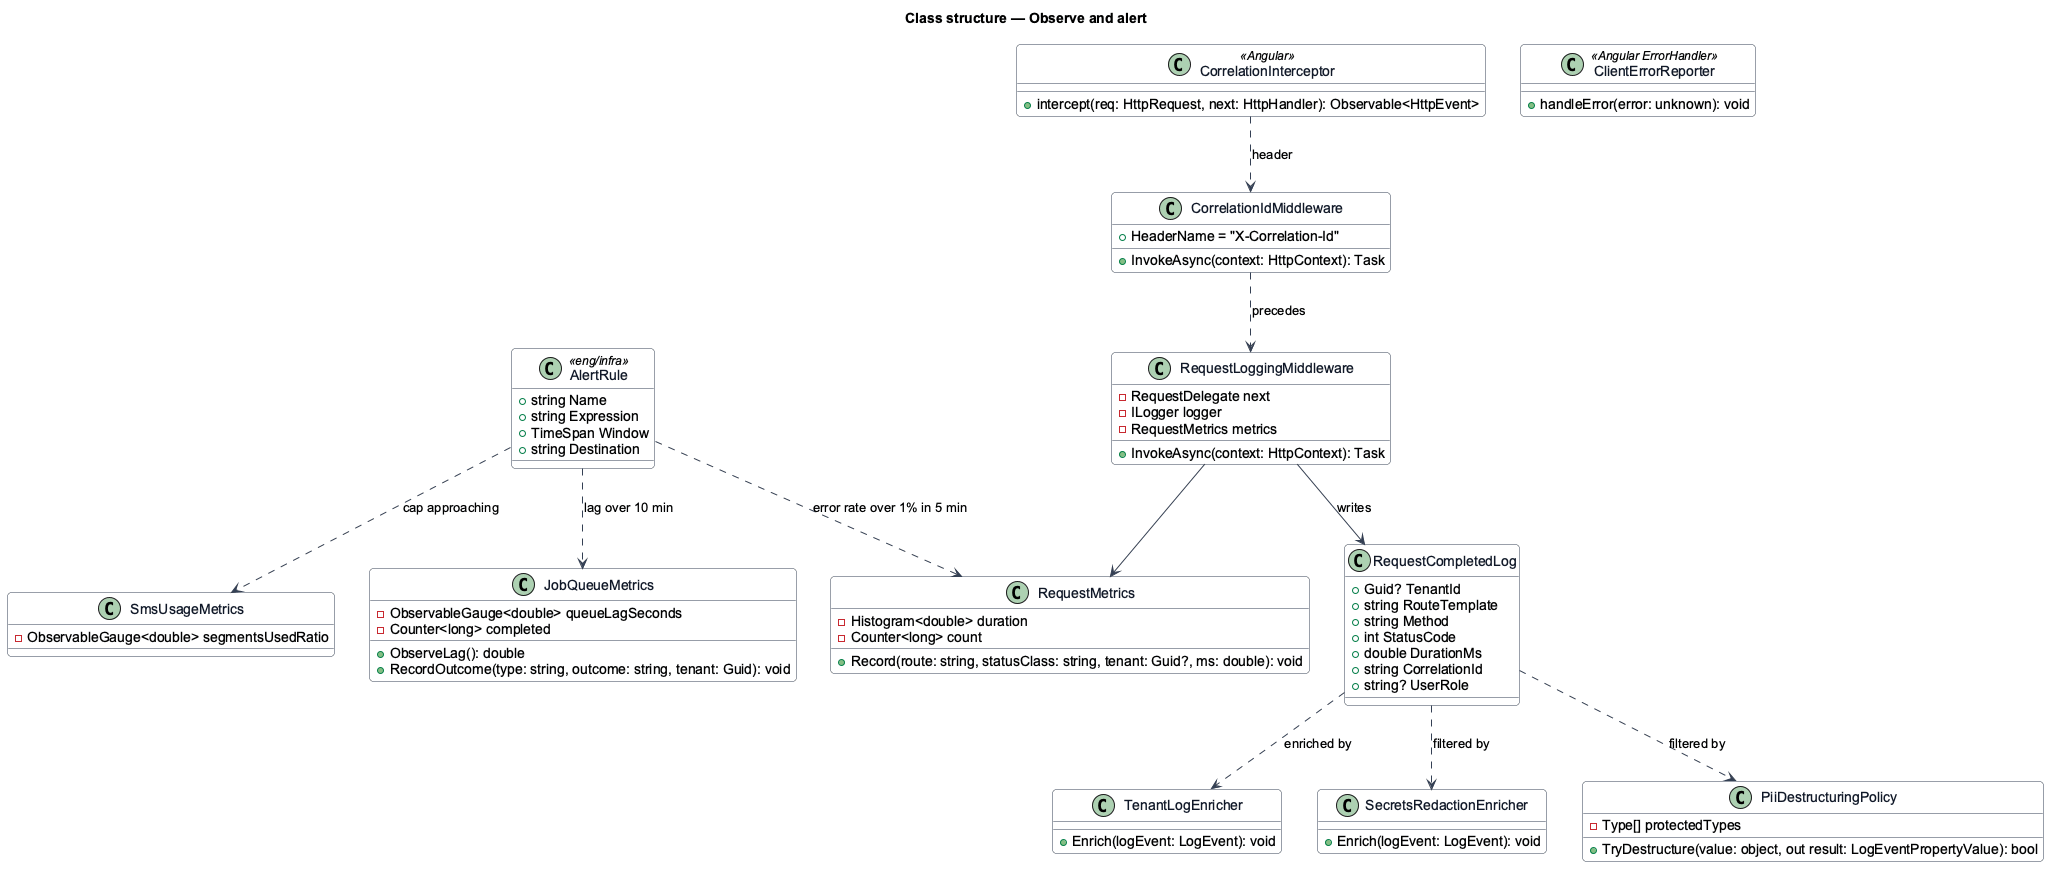

The diagram above was rendered by PlantUML. Its source (embedded in the PNG):
@startuml
' --- shared skin header ---
skinparam backgroundColor #FFFFFF
skinparam shadowing false
skinparam roundcorner 8
skinparam defaultFontName Arial
skinparam ArrowColor #344054
skinparam class {
  BorderColor #344054
  FontColor #101828
  BackgroundColor #F9FAFB
}
' --------------------------
title Class structure — Observe and alert

class CorrelationIdMiddleware {
  +HeaderName = "X-Correlation-Id"
  +InvokeAsync(context: HttpContext): Task
}

class RequestLoggingMiddleware {
  -RequestDelegate next
  -ILogger logger
  -RequestMetrics metrics
  +InvokeAsync(context: HttpContext): Task
}

class RequestCompletedLog {
  +Guid? TenantId
  +string RouteTemplate
  +string Method
  +int StatusCode
  +double DurationMs
  +string CorrelationId
  +string? UserRole
}

class TenantLogEnricher {
  +Enrich(logEvent: LogEvent): void
}

class SecretsRedactionEnricher {
  +Enrich(logEvent: LogEvent): void
}

class PiiDestructuringPolicy {
  -Type[] protectedTypes
  +TryDestructure(value: object, out result: LogEventPropertyValue): bool
}

class RequestMetrics {
  -Histogram<double> duration
  -Counter<long> count
  +Record(route: string, statusClass: string, tenant: Guid?, ms: double): void
}

class JobQueueMetrics {
  -ObservableGauge<double> queueLagSeconds
  -Counter<long> completed
  +ObserveLag(): double
  +RecordOutcome(type: string, outcome: string, tenant: Guid): void
}

class SmsUsageMetrics {
  -ObservableGauge<double> segmentsUsedRatio
}

class AlertRule <<eng/infra>> {
  +string Name
  +string Expression
  +TimeSpan Window
  +string Destination
}

class CorrelationInterceptor <<Angular>> {
  +intercept(req: HttpRequest, next: HttpHandler): Observable<HttpEvent>
}

class ClientErrorReporter <<Angular ErrorHandler>> {
  +handleError(error: unknown): void
}

RequestLoggingMiddleware --> RequestCompletedLog : writes
RequestLoggingMiddleware --> RequestMetrics
CorrelationIdMiddleware ..> RequestLoggingMiddleware : precedes
RequestCompletedLog ..> TenantLogEnricher : enriched by
RequestCompletedLog ..> SecretsRedactionEnricher : filtered by
RequestCompletedLog ..> PiiDestructuringPolicy : filtered by
AlertRule ..> RequestMetrics : error rate over 1% in 5 min
AlertRule ..> JobQueueMetrics : lag over 10 min
AlertRule ..> SmsUsageMetrics : cap approaching
CorrelationInterceptor ..> CorrelationIdMiddleware : header
@enduml